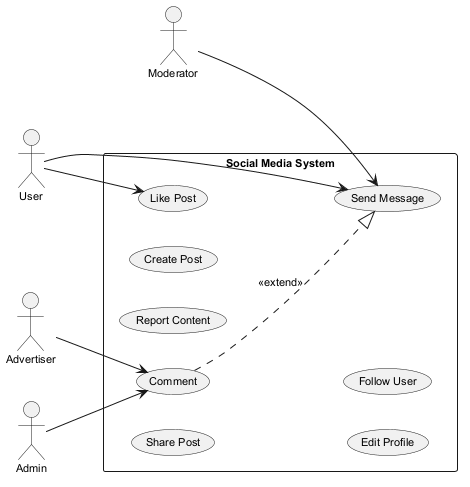

The diagram above was rendered by PlantUML. Its source (embedded in the PNG):
@startuml
skinparam backgroundColor #FFFFFF
skinparam classBackgroundColor #F3E5F5
skinparam classBorderColor #6A1B9A
skinparam defaultFontSize 11
left to right direction
actor "Moderator" as Moderator
actor "Advertiser" as Advertiser
actor "Admin" as Admin
actor "User" as User
rectangle "Social Media System" {
  usecase "Comment" as UC_Comment
  usecase "Like Post" as UC_LikePost
  usecase "Share Post" as UC_SharePost
  usecase "Send Message" as UC_SendMessage
  usecase "Report Content" as UC_ReportContent
  usecase "Create Post" as UC_CreatePost
  usecase "Edit Profile" as UC_EditProfile
  usecase "Follow User" as UC_FollowUser
}
Moderator --> UC_SendMessage
Advertiser --> UC_Comment
Admin --> UC_Comment
User --> UC_SendMessage
User --> UC_LikePost
UC_Comment ..|> UC_SendMessage : <<extend>>
@enduml